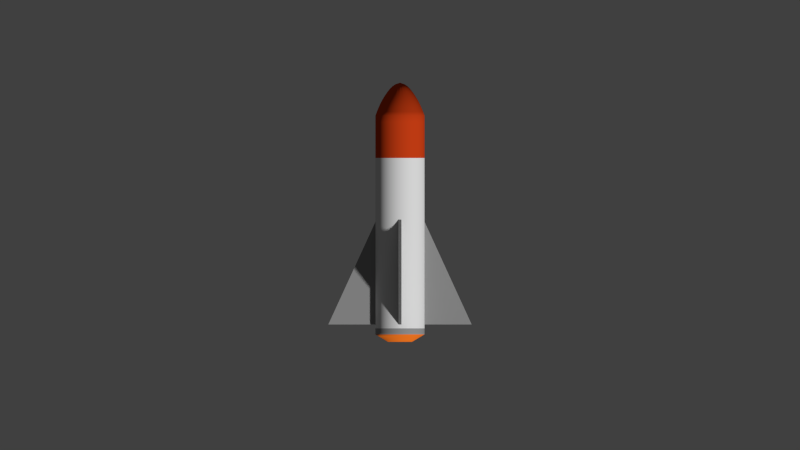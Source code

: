 # Source: torpedo.blend  (saved by Blender 2.74.0; exported with 4.5.12 LTS)
import bpy
from mathutils import Matrix  # noqa: F401  (used for matrix-valued properties, if any)

bpy.ops.wm.read_factory_settings(use_empty=True)
scene = bpy.context.scene
scene.name = 'Scene'

# ---- collections
col_collection_1 = bpy.data.collections.new('Collection 1'); scene.collection.children.link(col_collection_1)

# ---- materials (node trees are filled in below, after node groups)
mat_material = bpy.data.materials.new('Material')
mat_material.alpha_threshold = 0.0
mat_material.use_transparent_shadow = False
mat_material.diffuse_color = (0.3032, 0.3032, 0.3032, 1.0)
mat_material.roughness = 0.5
mat_main = bpy.data.materials.new('Main')
mat_main.alpha_threshold = 0.0
mat_main.use_transparent_shadow = False
mat_main.roughness = 0.5
mat_exhaust = bpy.data.materials.new('Exhaust')
mat_exhaust.alpha_threshold = 0.0
mat_exhaust.use_transparent_shadow = False
mat_exhaust.diffuse_color = (0.8, 0.1655, 0.01383, 1.0)
mat_exhaust.roughness = 0.5
mat_tip = bpy.data.materials.new('Tip')
mat_tip.alpha_threshold = 0.0
mat_tip.use_transparent_shadow = False
mat_tip.diffuse_color = (0.6267, 0.05278, 0.008178, 1.0)
mat_tip.roughness = 0.5
mat_accent = bpy.data.materials.new('Accent')
mat_accent.alpha_threshold = 0.0
mat_accent.use_transparent_shadow = False
mat_accent.diffuse_color = (0.3032, 0.3032, 0.3032, 1.0)
mat_accent.roughness = 0.5

# ---- material node trees

# ---- world
world_world = bpy.data.worlds.new('World'); scene.world = world_world
world_world.color = (0.05088, 0.05088, 0.05088)
world_world.use_sun_shadow = False
world_world.sun_shadow_jitter_overblur = 0.0
world_world.cycles.sampling_method = 'MANUAL'
world_world.cycles.sample_map_resolution = 256

# ---- cameras
cam_camera = bpy.data.cameras.new('Camera')
cam_camera.type = 'ORTHO'
cam_camera.clip_end = 100.0
cam_camera.lens = 35.0
cam_camera.sensor_width = 32.0
cam_camera.sensor_height = 18.0
cam_camera.ortho_scale = 7.314
cam_camera.dof.focus_distance = 0.0
cam_camera.dof.aperture_fstop = 128.0

# ---- meshes
me_cube_002 = bpy.data.meshes.new('Cube.002')
me_cube_002.from_pydata([(-0.6554, -0.9096, -0.007766), (-0.6554, -0.9096, 0.007766), (-0.2169, -0.9096, -0.007766), (-0.2169, -0.9096, 0.007766), (-0.2169, 0.04612, -0.007766), (-0.2169, 0.04612, 0.007766), (-0.01286, -0.9096, 0.6667), (0.002672, -0.9096, 0.6667), (-0.0134, -0.9096, 0.2282), (0.002136, -0.9096, 0.2282), (-0.0134, 0.04612, 0.2282), (0.002136, 0.04612, 0.2282), (-0.4362, -0.4318, -0.007766), (-0.4362, -0.4318, 0.007766)], [], [(13, 5, 4, 12), (5, 3, 2, 4), (3, 1, 0, 2), (12, 4, 2), (3, 5, 13), (7, 11, 10, 6), (11, 9, 8, 10), (9, 7, 6, 8), (6, 10, 8), (9, 11, 7), (1, 13, 12, 0), (1, 3, 13), (0, 12, 2)])
me_cube_002.materials.append(mat_material)
me_cube_002.use_remesh_preserve_volume = False
me_cube_002.use_remesh_preserve_attributes = False
me_cube_002.use_mirror_vertex_groups = False
me_cube_002.update()
me_cylinder_001 = bpy.data.meshes.new('Cylinder.001')
me_cylinder_001.from_pydata([(0.0, 1.0, -1.0), (0.0, 1.0, 1.0), (0.2588, 0.9659, -1.0), (0.2588, 0.9659, 1.0), (0.5, 0.866, -1.0), (0.5, 0.866, 1.0), (0.7071, 0.7071, -1.0), (0.7071, 0.7071, 1.0), (0.866, 0.5, -1.0), (0.866, 0.5, 1.0), (0.9659, 0.2588, -1.0), (0.9659, 0.2588, 1.0), (1.0, 7.55e-08, -1.0), (1.0, 7.55e-08, 1.0), (0.9659, -0.2588, -1.0), (0.9659, -0.2588, 1.0), (0.866, -0.5, -1.0), (0.866, -0.5, 1.0), (0.7071, -0.7071, -1.0), (0.7071, -0.7071, 1.0), (0.5, -0.866, -1.0), (0.5, -0.866, 1.0), (0.2588, -0.9659, -1.0), (0.2588, -0.9659, 1.0), (3.894e-07, -1.0, -1.0), (3.894e-07, -1.0, 1.0), (-0.2588, -0.9659, -1.0), (-0.2588, -0.9659, 1.0), (-0.5, -0.866, -1.0), (-0.5, -0.866, 1.0), (-0.7071, -0.7071, -1.0), (-0.7071, -0.7071, 1.0), (-0.866, -0.5, -1.0), (-0.866, -0.5, 1.0), (-0.9659, -0.2588, -1.0), (-0.9659, -0.2588, 1.0), (-1.0, -4.649e-07, -1.0), (-1.0, -4.649e-07, 1.0), (-0.9659, 0.2588, -1.0), (-0.9659, 0.2588, 1.0), (-0.866, 0.5, -1.0), (-0.866, 0.5, 1.0), (-0.7071, 0.7071, -1.0), (-0.7071, 0.7071, 1.0), (-0.5, 0.866, -1.0), (-0.5, 0.866, 1.0), (-0.2588, 0.9659, -1.0), (-0.2588, 0.9659, 1.0), (-2.577e-07, 0.7679, -1.142), (0.1987, 0.7417, -1.142), (0.3839, 0.665, -1.142), (0.543, 0.543, -1.142), (0.665, 0.3839, -1.142), (0.7417, 0.1987, -1.142), (0.7679, 9.281e-09, -1.142), (0.7417, -0.1987, -1.142), (0.665, -0.3839, -1.142), (0.543, -0.543, -1.142), (0.3839, -0.665, -1.142), (0.1987, -0.7417, -1.142), (4.137e-08, -0.7679, -1.142), (-0.1987, -0.7417, -1.142), (-0.3839, -0.665, -1.142), (-0.543, -0.543, -1.142), (-0.665, -0.3839, -1.142), (-0.7417, -0.1987, -1.142), (-0.7679, -4.057e-07, -1.142), (-0.7417, 0.1987, -1.142), (-0.665, 0.3839, -1.142), (-0.543, 0.543, -1.142), (-0.3839, 0.665, -1.142), (-0.1987, 0.7417, -1.142), (-2.055e-07, 0.2345, -1.305), (0.06068, 0.2265, -1.305), (0.1172, 0.2031, -1.305), (0.1658, 0.1658, -1.305), (0.2031, 0.1172, -1.305), (0.2265, 0.06068, -1.305), (0.2345, -1.157e-07, -1.305), (0.2265, -0.06068, -1.305), (0.2031, -0.1172, -1.305), (0.1658, -0.1658, -1.305), (0.1172, -0.2031, -1.305), (0.06068, -0.2265, -1.305), (-1.142e-07, -0.2345, -1.305), (-0.06068, -0.2265, -1.305), (-0.1172, -0.2031, -1.305), (-0.1658, -0.1658, -1.305), (-0.2031, -0.1172, -1.305), (-0.2265, -0.06068, -1.305), (-0.2345, -2.425e-07, -1.305), (-0.2265, 0.06068, -1.305), (-0.2031, 0.1172, -1.305), (-0.1658, 0.1658, -1.305), (-0.1172, 0.2031, -1.305), (-0.06069, 0.2265, -1.305), (0.0, 1.0, 0.4482), (0.2588, 0.9659, 0.4482), (0.5, 0.866, 0.4482), (0.7071, 0.7071, 0.4482), (0.866, 0.5, 0.4482), (0.9659, 0.2588, 0.4482), (1.0, 7.55e-08, 0.4482), (0.9659, -0.2588, 0.4482), (0.866, -0.5, 0.4482), (0.7071, -0.7071, 0.4482), (0.5, -0.866, 0.4482), (0.2588, -0.9659, 0.4482), (3.894e-07, -1.0, 0.4482), (-0.2588, -0.9659, 0.4482), (-0.5, -0.866, 0.4482), (-0.7071, -0.7071, 0.4482), (-0.866, -0.5, 0.4482), (-0.9659, -0.2588, 0.4482), (-1.0, -4.649e-07, 0.4482), (-0.9659, 0.2588, 0.4482), (-0.866, 0.5, 0.4482), (-0.7071, 0.7071, 0.4482), (-0.5, 0.866, 0.4482), (-0.2588, 0.9659, 0.4482), (0.1262, 0.471, 1.069), (-2.201e-08, 0.4876, 1.069), (0.2438, 0.4223, 1.069), (0.3448, 0.3448, 1.069), (0.4223, 0.2438, 1.069), (0.471, 0.1262, 1.069), (0.4876, -2.808e-08, 1.069), (0.471, -0.1262, 1.069), (0.4223, -0.2438, 1.069), (0.3448, -0.3448, 1.069), (0.2438, -0.4223, 1.069), (0.1262, -0.471, 1.069), (1.679e-07, -0.4876, 1.069), (-0.1262, -0.471, 1.069), (-0.2438, -0.4223, 1.069), (-0.3448, -0.3448, 1.069), (-0.4223, -0.2438, 1.069), (-0.471, -0.1262, 1.069), (-0.4876, -2.916e-07, 1.069), (-0.471, 0.1262, 1.069), (-0.4223, 0.2438, 1.069), (-0.3448, 0.3448, 1.069), (-0.2438, 0.4223, 1.069), (-0.1262, 0.471, 1.069), (0.2588, 0.9659, -0.7817), (0.5, 0.866, -0.7817), (0.7071, 0.7071, -0.7817), (0.866, 0.5, -0.7817), (0.9659, 0.2588, -0.7817), (1.0, 3.259e-08, -0.7817), (0.9659, -0.2588, -0.7817), (0.866, -0.5, -0.7817), (0.7071, -0.7071, -0.7817), (0.5, -0.866, -0.7817), (0.2588, -0.9659, -0.7817), (3.894e-07, -1.0, -0.7817), (-0.2588, -0.9659, -0.7817), (-0.5, -0.866, -0.7817), (-0.7071, -0.7071, -0.7817), (-0.866, -0.5, -0.7817), (-0.9659, -0.2588, -0.7817), (-1.0, -5.078e-07, -0.7817), (-0.9659, 0.2588, -0.7817), (-0.866, 0.5, -0.7817), (-0.7071, 0.7071, -0.7817), (-0.5, 0.866, -0.7817), (-0.2588, 0.9659, -0.7817), (0.0, 1.0, -0.7817), (0.0, 1.0, 0.9453), (0.2588, 0.9659, 0.9453), (0.5, 0.866, 0.9453), (0.7071, 0.7071, 0.9453), (0.866, 0.5, 0.9453), (0.9659, 0.2588, 0.9453), (1.0, 7.55e-08, 0.9453), (0.9659, -0.2588, 0.9453), (0.866, -0.5, 0.9453), (0.7071, -0.7071, 0.9453), (0.5, -0.866, 0.9453), (0.2588, -0.9659, 0.9453), (3.894e-07, -1.0, 0.9453), (-0.2588, -0.9659, 0.9453), (-0.5, -0.866, 0.9453), (-0.7071, -0.7071, 0.9453), (-0.866, -0.5, 0.9453), (-0.9659, -0.2588, 0.9453), (-1.0, -4.649e-07, 0.9453), (-0.9659, 0.2588, 0.9453), (-0.866, 0.5, 0.9453), (-0.7071, 0.7071, 0.9453), (-0.5, 0.866, 0.9453), (-0.2588, 0.9659, 0.9453)], [], [(168, 1, 3, 169), (169, 3, 5, 170), (170, 5, 7, 171), (171, 7, 9, 172), (172, 9, 11, 173), (173, 11, 13, 174), (174, 13, 15, 175), (175, 15, 17, 176), (176, 17, 19, 177), (177, 19, 21, 178), (178, 21, 23, 179), (179, 23, 25, 180), (180, 25, 27, 181), (181, 27, 29, 182), (182, 29, 31, 183), (183, 31, 33, 184), (184, 33, 35, 185), (185, 35, 37, 186), (186, 37, 39, 187), (187, 39, 41, 188), (188, 41, 43, 189), (189, 43, 45, 190), (47, 45, 142, 143), (191, 47, 1, 168), (190, 45, 47, 191), (44, 46, 71, 70), (65, 66, 90, 89), (22, 24, 60, 59), (6, 8, 52, 51), (28, 30, 63, 62), (34, 36, 66, 65), (12, 14, 55, 54), (40, 42, 69, 68), (18, 20, 58, 57), (46, 0, 48, 71), (2, 4, 50, 49), (24, 26, 61, 60), (8, 10, 53, 52), (30, 32, 64, 63), (36, 38, 67, 66), (0, 2, 49, 48), (14, 16, 56, 55), (42, 44, 70, 69), (20, 22, 59, 58), (4, 6, 51, 50), (26, 28, 62, 61), (32, 34, 65, 64), (10, 12, 54, 53), (38, 40, 68, 67), (16, 18, 57, 56), (72, 73, 74, 75, 76, 77, 78, 79, 80, 81, 82, 83, 84, 85, 86, 87, 88, 89, 90, 91, 92, 93, 94, 95), (54, 55, 79, 78), (52, 53, 77, 76), (63, 64, 88, 87), (50, 51, 75, 74), (61, 62, 86, 85), (70, 71, 95, 94), (48, 49, 73, 72), (59, 60, 84, 83), (68, 69, 93, 92), (57, 58, 82, 81), (66, 67, 91, 90), (55, 56, 80, 79), (64, 65, 89, 88), (53, 54, 78, 77), (51, 52, 76, 75), (62, 63, 87, 86), (71, 48, 72, 95), (49, 50, 74, 73), (60, 61, 85, 84), (69, 70, 94, 93), (58, 59, 83, 82), (67, 68, 92, 91), (56, 57, 81, 80), (165, 118, 119, 166), (166, 119, 96, 167), (164, 117, 118, 165), (163, 116, 117, 164), (162, 115, 116, 163), (161, 114, 115, 162), (160, 113, 114, 161), (159, 112, 113, 160), (158, 111, 112, 159), (157, 110, 111, 158), (156, 109, 110, 157), (155, 108, 109, 156), (154, 107, 108, 155), (153, 106, 107, 154), (152, 105, 106, 153), (151, 104, 105, 152), (150, 103, 104, 151), (149, 102, 103, 150), (148, 101, 102, 149), (147, 100, 101, 148), (146, 99, 100, 147), (145, 98, 99, 146), (144, 97, 98, 145), (167, 96, 97, 144), (120, 121, 143, 142, 141, 140, 139, 138, 137, 136, 135, 134, 133, 132, 131, 130, 129, 128, 127, 126, 125, 124, 123, 122), (25, 23, 131, 132), (9, 7, 123, 124), (31, 29, 134, 135), (37, 35, 137, 138), (15, 13, 126, 127), (43, 41, 140, 141), (21, 19, 129, 130), (1, 47, 143, 121), (5, 3, 120, 122), (27, 25, 132, 133), (11, 9, 124, 125), (33, 31, 135, 136), (39, 37, 138, 139), (3, 1, 121, 120), (17, 15, 127, 128), (45, 43, 141, 142), (23, 21, 130, 131), (7, 5, 122, 123), (29, 27, 133, 134), (35, 33, 136, 137), (13, 11, 125, 126), (41, 39, 139, 140), (19, 17, 128, 129), (0, 167, 144, 2), (2, 144, 145, 4), (4, 145, 146, 6), (6, 146, 147, 8), (8, 147, 148, 10), (10, 148, 149, 12), (12, 149, 150, 14), (14, 150, 151, 16), (16, 151, 152, 18), (18, 152, 153, 20), (20, 153, 154, 22), (22, 154, 155, 24), (24, 155, 156, 26), (26, 156, 157, 28), (28, 157, 158, 30), (30, 158, 159, 32), (32, 159, 160, 34), (34, 160, 161, 36), (36, 161, 162, 38), (38, 162, 163, 40), (40, 163, 164, 42), (42, 164, 165, 44), (46, 166, 167, 0), (44, 165, 166, 46), (118, 190, 191, 119), (119, 191, 168, 96), (117, 189, 190, 118), (116, 188, 189, 117), (115, 187, 188, 116), (114, 186, 187, 115), (113, 185, 186, 114), (112, 184, 185, 113), (111, 183, 184, 112), (110, 182, 183, 111), (109, 181, 182, 110), (108, 180, 181, 109), (107, 179, 180, 108), (106, 178, 179, 107), (105, 177, 178, 106), (104, 176, 177, 105), (103, 175, 176, 104), (102, 174, 175, 103), (101, 173, 174, 102), (100, 172, 173, 101), (99, 171, 172, 100), (98, 170, 171, 99), (97, 169, 170, 98), (96, 168, 169, 97)])
me_cylinder_001.polygons.foreach_set('use_smooth', [True] * 170)
me_cylinder_001.polygons.foreach_set('material_index', [3, 3, 3, 3, 3, 3, 3, 3, 3, 3, 3, 3, 3, 3, 3, 3, 3, 3, 3, 3, 3, 3, 1, 3, 3, 2, 2, 2, 2, 2, 2, 2, 2, 2, 2, 2, 2, 2, 2, 2, 2, 2, 2, 2, 2, 2, 2, 2, 2, 2, 2, 2, 2, 2, 2, 2, 2, 2, 2, 2, 2, 2, 2, 2, 2, 2, 2, 2, 2, 2, 2, 2, 2, 2, 0, 0, 0, 0, 0, 0, 0, 0, 0, 0, 0, 0, 0, 0, 0, 0, 0, 0, 0, 0, 0, 0, 0, 0, 1, 1, 1, 1, 1, 1, 1, 1, 1, 1, 1, 1, 1, 1, 1, 1, 1, 1, 1, 1, 1, 1, 1, 1, 2, 2, 2, 2, 2, 2, 2, 2, 2, 2, 2, 2, 2, 2, 2, 2, 2, 2, 2, 2, 2, 2, 2, 2, 0, 0, 0, 0, 0, 0, 0, 0, 0, 0, 0, 0, 0, 0, 0, 0, 0, 0, 0, 0, 0, 0, 0, 0])
_k = {(0, 2): 1.0, (1, 3): 1.0, (2, 4): 1.0, (3, 5): 1.0, (4, 6): 1.0, (5, 7): 1.0, (6, 8): 1.0, (7, 9): 1.0, (8, 10): 1.0, (9, 11): 1.0, (10, 12): 1.0, (11, 13): 1.0, (12, 14): 1.0, (13, 15): 1.0, (14, 16): 1.0, (15, 17): 1.0, (16, 18): 1.0, (17, 19): 1.0, (18, 20): 1.0, (19, 21): 1.0, (20, 22): 1.0, (21, 23): 1.0, (22, 24): 1.0, (23, 25): 1.0, (24, 26): 1.0, (25, 27): 1.0, (26, 28): 1.0, (27, 29): 1.0, (28, 30): 1.0, (29, 31): 1.0, (30, 32): 1.0, (31, 33): 1.0, (32, 34): 1.0, (33, 35): 1.0, (34, 36): 1.0, (35, 37): 1.0, (36, 38): 1.0, (37, 39): 1.0, (38, 40): 1.0, (39, 41): 1.0, (40, 42): 1.0, (41, 43): 1.0, (42, 44): 1.0, (43, 45): 1.0, (44, 46): 1.0, (45, 47): 1.0, (0, 46): 1.0, (1, 47): 1.0, (120, 121): 1.0, (120, 122): 1.0, (122, 123): 1.0, (123, 124): 1.0, (124, 125): 1.0, (125, 126): 1.0, (126, 127): 1.0, (127, 128): 1.0, (128, 129): 1.0, (129, 130): 1.0, (130, 131): 1.0, (131, 132): 1.0, (132, 133): 1.0, (133, 134): 1.0, (134, 135): 1.0, (135, 136): 1.0, (136, 137): 1.0, (137, 138): 1.0, (138, 139): 1.0, (139, 140): 1.0, (140, 141): 1.0, (141, 142): 1.0, (142, 143): 1.0, (121, 143): 1.0, (190, 191): 1.0, (168, 191): 1.0, (189, 190): 1.0, (188, 189): 1.0, (187, 188): 1.0, (186, 187): 1.0, (185, 186): 1.0, (184, 185): 1.0, (183, 184): 1.0, (182, 183): 1.0, (181, 182): 1.0, (180, 181): 1.0, (179, 180): 1.0, (178, 179): 1.0, (177, 178): 1.0, (176, 177): 1.0, (175, 176): 1.0, (174, 175): 1.0, (173, 174): 1.0, (172, 173): 1.0, (171, 172): 1.0, (170, 171): 1.0, (169, 170): 1.0, (168, 169): 1.0}
me_cylinder_001.attributes.new('crease_edge', 'FLOAT', 'EDGE').data.foreach_set('value', [_k.get((min(e.vertices), max(e.vertices)), 0.0) for e in me_cylinder_001.edges])
me_cylinder_001.materials.append(mat_main)
me_cylinder_001.materials.append(mat_exhaust)
me_cylinder_001.materials.append(mat_tip)
me_cylinder_001.materials.append(mat_accent)
me_cylinder_001.use_remesh_preserve_volume = False
me_cylinder_001.use_remesh_preserve_attributes = False
me_cylinder_001.use_mirror_vertex_groups = False
me_cylinder_001.update()

# ---- objects
ob_fins = bpy.data.objects.new('Fins', me_cube_002)
ob_cylinder = bpy.data.objects.new('Cylinder', me_cylinder_001)
ob_camera = bpy.data.objects.new('Camera', cam_camera)

# ---- transforms, parenting, visibility, modifiers, constraints
ob_fins.location = (0.0, 0.0, 0.0)
ob_fins.lineart.crease_threshold = 0.0
_m = ob_fins.modifiers.new('Mirror', 'MIRROR')
_m.use_clip = True
ob_cylinder.location = (0.0, 0.0, 0.0)
ob_cylinder.rotation_euler = (1.571, -0.0, 0.0)
ob_cylinder.scale = (0.2272, 0.2272, 1.0)
ob_cylinder.lineart.crease_threshold = 0.0
_m = ob_cylinder.modifiers.new('Subsurf', 'SUBSURF')
_m.uv_smooth = 'PRESERVE_CORNERS'
_m.quality = 2
_m.show_only_control_edges = False
ob_camera.location = (0.0, 0.0, 8.213)
ob_camera.lock_rotations_4d = False
ob_camera.empty_display_type = 'ARROWS'
ob_camera.color = (0.0, 0.0, 0.0, 0.0)
ob_camera.display_type = 'WIRE'
ob_camera.lineart.crease_threshold = 0.0

# ---- collection membership
col_collection_1.objects.link(ob_fins)
col_collection_1.objects.link(ob_cylinder)
col_collection_1.objects.link(ob_camera)

# ---- scene / render settings (as saved in the file)
scene.camera = ob_camera
scene.frame_start = 1; scene.frame_end = 250; scene.frame_set(1)
scene.render.engine = 'BLENDER_EEVEE_NEXT'
scene.render.resolution_percentage = 50
scene.render.dither_intensity = 0.0
scene.render.film_transparent = True
scene.cycles.use_denoising = False
scene.cycles.samples = 10
scene.cycles.sampling_pattern = 'TABULATED_SOBOL'
scene.cycles.light_sampling_threshold = 0.0
scene.cycles.use_adaptive_sampling = False
scene.cycles.use_light_tree = False
scene.cycles.blur_glossy = 0.0
scene.cycles.pixel_filter_type = 'GAUSSIAN'
scene.cycles.sample_clamp_indirect = 0.0
scene.view_settings.view_transform = 'Standard'
bpy.context.view_layer.update()

# ---- added for rendering (the .blend has no usable light): sun
light_auto_sun = bpy.data.lights.new('AutoSun', 'SUN')
light_auto_sun.energy = 3.0
light_auto_sun.angle = 0.0523599
ob_auto_sun = bpy.data.objects.new('AutoSun', light_auto_sun)
scene.collection.objects.link(ob_auto_sun)
ob_auto_sun.rotation_euler = (0.872665, 0.174533, 0.523599)
bpy.context.view_layer.update()
